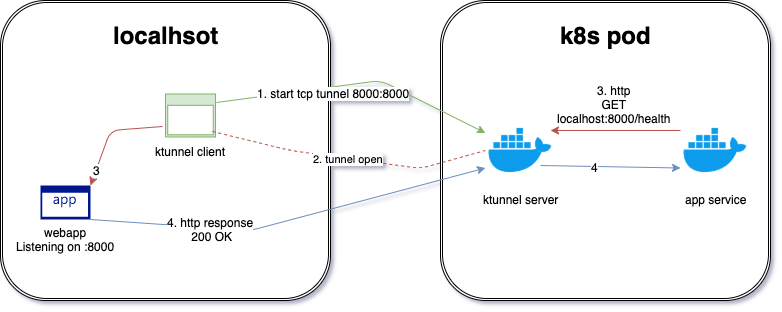

The diagram above was exported from draw.io. Its source (the exported page's mxGraphModel, read from the mxfile embedded in the PNG):
<mxGraphModel dx="1186" dy="715" grid="1" gridSize="10" guides="1" tooltips="1" connect="1" arrows="1" fold="1" page="1" pageScale="1" pageWidth="850" pageHeight="1100" math="0" shadow="0">
  <root>
    <mxCell id="0" />
    <mxCell id="1" parent="0" />
    <mxCell id="2" value="" style="shape=ext;double=1;rounded=1;whiteSpace=wrap;html=1;" vertex="1" parent="1">
      <mxGeometry x="480" y="30" width="330" height="300" as="geometry" />
    </mxCell>
    <mxCell id="3" value="ktunnel server" style="shape=image;html=1;verticalAlign=top;verticalLabelPosition=bottom;labelBackgroundColor=#ffffff;imageAspect=0;aspect=fixed;image=https://cdn4.iconfinder.com/data/icons/logos-and-brands/512/97_Docker_logo_logos-128.png;imageBackground=#ffffff;fillColor=#E6FFCC;" vertex="1" parent="1">
      <mxGeometry x="525" y="145" width="70" height="70" as="geometry" />
    </mxCell>
    <mxCell id="4" value="k8s pod" style="text;strokeColor=none;fillColor=none;html=1;fontSize=24;fontStyle=1;verticalAlign=middle;align=center;" vertex="1" parent="1">
      <mxGeometry x="595" y="45" width="100" height="40" as="geometry" />
    </mxCell>
    <mxCell id="5" value="app service" style="shape=image;html=1;verticalAlign=top;verticalLabelPosition=bottom;labelBackgroundColor=#ffffff;imageAspect=0;aspect=fixed;image=https://cdn4.iconfinder.com/data/icons/logos-and-brands/512/97_Docker_logo_logos-128.png" vertex="1" parent="1">
      <mxGeometry x="720" y="145" width="70" height="70" as="geometry" />
    </mxCell>
    <mxCell id="6" value="" style="shape=ext;double=1;rounded=1;whiteSpace=wrap;html=1;" vertex="1" parent="1">
      <mxGeometry x="40" y="30" width="330" height="300" as="geometry" />
    </mxCell>
    <mxCell id="7" value="localhsot" style="text;strokeColor=none;fillColor=none;html=1;fontSize=24;fontStyle=1;verticalAlign=middle;align=center;" vertex="1" parent="1">
      <mxGeometry x="155" y="45" width="100" height="40" as="geometry" />
    </mxCell>
    <mxCell id="8" value="webapp&lt;br&gt;Listening on :8000" style="aspect=fixed;pointerEvents=1;shadow=0;dashed=0;html=1;strokeColor=none;labelPosition=center;verticalLabelPosition=bottom;verticalAlign=top;align=center;fillColor=#00188D;shape=mxgraph.mscae.enterprise.application" vertex="1" parent="1">
      <mxGeometry x="80" y="215" width="50" height="34" as="geometry" />
    </mxCell>
    <mxCell id="9" value="ktunnel client" style="aspect=fixed;pointerEvents=1;shadow=0;dashed=0;html=1;strokeColor=#82b366;labelPosition=center;verticalLabelPosition=bottom;verticalAlign=top;align=center;fillColor=#d5e8d4;shape=mxgraph.mscae.enterprise.application_blank" vertex="1" parent="1">
      <mxGeometry x="205" y="123.5" width="50" height="43" as="geometry" />
    </mxCell>
    <mxCell id="10" value="" style="endArrow=classic;html=1;fillColor=#d5e8d4;strokeColor=#82b366;exitX=1.02;exitY=0.198;exitDx=0;exitDy=0;exitPerimeter=0;" edge="1" source="9" target="3" parent="1">
      <mxGeometry width="50" height="50" relative="1" as="geometry">
        <mxPoint x="280" y="130" as="sourcePoint" />
        <mxPoint x="535" y="130" as="targetPoint" />
        <Array as="points">
          <mxPoint x="420" y="110" />
        </Array>
      </mxGeometry>
    </mxCell>
    <mxCell id="11" value="1. start tcp tunnel 8000:8000" style="text;html=1;resizable=0;points=[];align=center;verticalAlign=middle;labelBackgroundColor=#ffffff;" vertex="1" connectable="0" parent="10">
      <mxGeometry x="-0.4667" y="1" relative="1" as="geometry">
        <mxPoint x="42" y="1" as="offset" />
      </mxGeometry>
    </mxCell>
    <mxCell id="12" value="2. tunnel open" style="endArrow=none;dashed=1;html=1;entryX=0;entryY=0.5;entryDx=0;entryDy=0;fillColor=#f8cecc;strokeColor=#b85450;exitX=0.94;exitY=0.872;exitDx=0;exitDy=0;exitPerimeter=0;" edge="1" source="9" target="3" parent="1">
      <mxGeometry width="50" height="50" relative="1" as="geometry">
        <mxPoint x="280" y="147" as="sourcePoint" />
        <mxPoint x="330" y="97" as="targetPoint" />
        <Array as="points">
          <mxPoint x="330" y="180" />
          <mxPoint x="460" y="198" />
        </Array>
      </mxGeometry>
    </mxCell>
    <mxCell id="13" value="" style="endArrow=classic;html=1;fillColor=#f8cecc;strokeColor=#b85450;" edge="1" parent="1">
      <mxGeometry width="50" height="50" relative="1" as="geometry">
        <mxPoint x="720" y="160" as="sourcePoint" />
        <mxPoint x="590" y="160" as="targetPoint" />
      </mxGeometry>
    </mxCell>
    <mxCell id="14" value="3. http&lt;br&gt;GET&lt;br&gt;localhost:8000/health" style="text;html=1;resizable=0;points=[];align=center;verticalAlign=middle;labelBackgroundColor=none;" vertex="1" connectable="0" parent="13">
      <mxGeometry x="0.1579" relative="1" as="geometry">
        <mxPoint x="7.5" y="-26.5" as="offset" />
      </mxGeometry>
    </mxCell>
    <mxCell id="15" value="" style="endArrow=classic;html=1;entryX=1;entryY=0;entryDx=0;entryDy=0;fillColor=#f8cecc;strokeColor=#b85450;exitX=-0.06;exitY=0.756;exitDx=0;exitDy=0;exitPerimeter=0;entryPerimeter=0;" edge="1" source="9" target="8" parent="1">
      <mxGeometry width="50" height="50" relative="1" as="geometry">
        <mxPoint x="200" y="130.39999999999998" as="sourcePoint" />
        <mxPoint x="100" y="130" as="targetPoint" />
        <Array as="points">
          <mxPoint x="150" y="160" />
        </Array>
      </mxGeometry>
    </mxCell>
    <mxCell id="16" value="3" style="text;html=1;resizable=0;points=[];align=center;verticalAlign=middle;labelBackgroundColor=#ffffff;" vertex="1" connectable="0" parent="15">
      <mxGeometry x="0.6912" relative="1" as="geometry">
        <mxPoint as="offset" />
      </mxGeometry>
    </mxCell>
    <mxCell id="17" value="" style="endArrow=classic;html=1;fillColor=#dae8fc;strokeColor=#6c8ebf;exitX=1;exitY=1;exitDx=0;exitDy=0;exitPerimeter=0;entryX=0;entryY=0.75;entryDx=0;entryDy=0;" edge="1" source="8" target="3" parent="1">
      <mxGeometry width="50" height="50" relative="1" as="geometry">
        <mxPoint x="180" y="410" as="sourcePoint" />
        <mxPoint x="280" y="410" as="targetPoint" />
        <Array as="points">
          <mxPoint x="290" y="260" />
        </Array>
      </mxGeometry>
    </mxCell>
    <mxCell id="18" value="4. http response&lt;br&gt;&amp;nbsp;200 OK" style="text;html=1;resizable=0;points=[];align=center;verticalAlign=middle;labelBackgroundColor=#ffffff;" vertex="1" connectable="0" parent="17">
      <mxGeometry x="-0.4036" y="-1" relative="1" as="geometry">
        <mxPoint as="offset" />
      </mxGeometry>
    </mxCell>
    <mxCell id="19" value="" style="endArrow=classic;html=1;fillColor=#dae8fc;entryX=0;entryY=0.75;entryDx=0;entryDy=0;strokeColor=#6c8ebf;" edge="1" target="5" parent="1">
      <mxGeometry width="50" height="50" relative="1" as="geometry">
        <mxPoint x="580" y="195" as="sourcePoint" />
        <mxPoint x="630" y="145" as="targetPoint" />
      </mxGeometry>
    </mxCell>
    <mxCell id="20" value="4" style="text;html=1;resizable=0;points=[];align=center;verticalAlign=middle;labelBackgroundColor=#ffffff;" vertex="1" connectable="0" parent="19">
      <mxGeometry x="-0.2576" y="2" relative="1" as="geometry">
        <mxPoint x="2" y="3" as="offset" />
      </mxGeometry>
    </mxCell>
  </root>
</mxGraphModel>